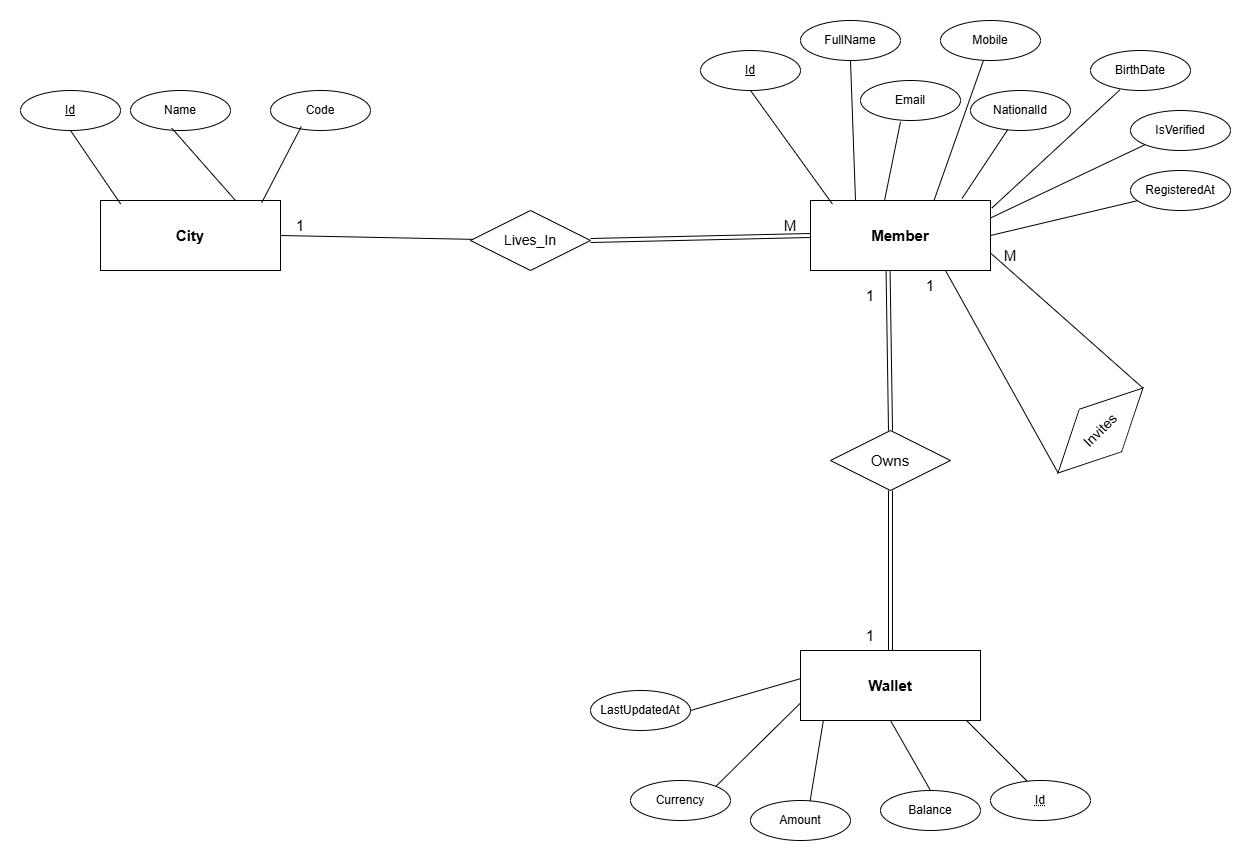

The diagram above was exported from draw.io. Its source (the exported page's mxGraphModel, read from the mxfile embedded in the PNG):
<mxGraphModel dx="1831" dy="2185" grid="1" gridSize="10" guides="1" tooltips="1" connect="1" arrows="1" fold="1" page="1" pageScale="1" pageWidth="850" pageHeight="1100" math="0" shadow="0">
  <root>
    <mxCell id="0" />
    <mxCell id="1" parent="0" />
    <mxCell id="3NRSz4E6GhxHwz8HJ28_-1" parent="1" style="whiteSpace=wrap;html=1;align=center;" value="&lt;font style=&quot;font-size: 15px;&quot;&gt;&lt;b&gt;City&lt;/b&gt;&lt;/font&gt;" vertex="1">
      <mxGeometry height="70" width="180" x="130" y="120" as="geometry" />
    </mxCell>
    <mxCell id="3NRSz4E6GhxHwz8HJ28_-2" parent="1" style="ellipse;whiteSpace=wrap;html=1;align=center;fontStyle=4;" value="Id" vertex="1">
      <mxGeometry height="40" width="100" x="50" y="10" as="geometry" />
    </mxCell>
    <mxCell id="3NRSz4E6GhxHwz8HJ28_-3" edge="1" parent="1" source="3NRSz4E6GhxHwz8HJ28_-2" style="endArrow=none;html=1;rounded=0;defaultLabelBackgroundColor=page;labelPadding=0 4;exitX=0.5;exitY=1;exitDx=0;exitDy=0;entryX=0.112;entryY=0.05;entryDx=0;entryDy=0;entryPerimeter=0;" target="3NRSz4E6GhxHwz8HJ28_-1" value="">
      <mxGeometry relative="1" as="geometry">
        <mxPoint x="80" y="100" as="sourcePoint" />
        <mxPoint x="240" y="100" as="targetPoint" />
      </mxGeometry>
    </mxCell>
    <mxCell id="3NRSz4E6GhxHwz8HJ28_-4" parent="1" style="ellipse;whiteSpace=wrap;html=1;align=center;" value="Name" vertex="1">
      <mxGeometry height="40" width="100" x="160" y="10" as="geometry" />
    </mxCell>
    <mxCell id="3NRSz4E6GhxHwz8HJ28_-5" edge="1" parent="1" source="3NRSz4E6GhxHwz8HJ28_-4" style="endArrow=none;html=1;rounded=0;defaultLabelBackgroundColor=page;labelPadding=0 4;exitX=0.412;exitY=0.94;exitDx=0;exitDy=0;entryX=0.75;entryY=0;entryDx=0;entryDy=0;exitPerimeter=0;" target="3NRSz4E6GhxHwz8HJ28_-1" value="">
      <mxGeometry relative="1" as="geometry">
        <mxPoint x="250" y="70" as="sourcePoint" />
        <mxPoint x="291" y="142" as="targetPoint" />
      </mxGeometry>
    </mxCell>
    <mxCell id="3NRSz4E6GhxHwz8HJ28_-6" parent="1" style="ellipse;whiteSpace=wrap;html=1;align=center;" value="Code" vertex="1">
      <mxGeometry height="40" width="100" x="300" y="10" as="geometry" />
    </mxCell>
    <mxCell id="3NRSz4E6GhxHwz8HJ28_-7" edge="1" parent="1" source="3NRSz4E6GhxHwz8HJ28_-6" style="endArrow=none;html=1;rounded=0;defaultLabelBackgroundColor=page;labelPadding=0 4;exitX=0.308;exitY=0.9;exitDx=0;exitDy=0;entryX=0.896;entryY=0.03;entryDx=0;entryDy=0;exitPerimeter=0;entryPerimeter=0;" target="3NRSz4E6GhxHwz8HJ28_-1" value="">
      <mxGeometry relative="1" as="geometry">
        <mxPoint x="280" y="80" as="sourcePoint" />
        <mxPoint x="284" y="152" as="targetPoint" />
      </mxGeometry>
    </mxCell>
    <mxCell id="3NRSz4E6GhxHwz8HJ28_-8" parent="1" style="whiteSpace=wrap;html=1;align=center;" value="&lt;font style=&quot;font-size: 15px;&quot;&gt;&lt;b&gt;Member&lt;/b&gt;&lt;/font&gt;" vertex="1">
      <mxGeometry height="70" width="180" x="840" y="120" as="geometry" />
    </mxCell>
    <mxCell id="3NRSz4E6GhxHwz8HJ28_-9" parent="1" style="ellipse;whiteSpace=wrap;html=1;align=center;fontStyle=4;" value="Id" vertex="1">
      <mxGeometry height="40" width="100" x="730" y="-30" as="geometry" />
    </mxCell>
    <mxCell id="3NRSz4E6GhxHwz8HJ28_-10" edge="1" parent="1" source="3NRSz4E6GhxHwz8HJ28_-9" style="endArrow=none;html=1;rounded=0;defaultLabelBackgroundColor=page;labelPadding=0 4;exitX=0.5;exitY=1;exitDx=0;exitDy=0;entryX=0.122;entryY=0.051;entryDx=0;entryDy=0;entryPerimeter=0;" target="3NRSz4E6GhxHwz8HJ28_-8" value="">
      <mxGeometry relative="1" as="geometry">
        <mxPoint x="820" y="80" as="sourcePoint" />
        <mxPoint x="870" y="154" as="targetPoint" />
      </mxGeometry>
    </mxCell>
    <mxCell id="3NRSz4E6GhxHwz8HJ28_-11" parent="1" style="ellipse;whiteSpace=wrap;html=1;align=center;" value="FullName" vertex="1">
      <mxGeometry height="40" width="100" x="830" y="-60" as="geometry" />
    </mxCell>
    <mxCell id="3NRSz4E6GhxHwz8HJ28_-12" edge="1" parent="1" source="3NRSz4E6GhxHwz8HJ28_-11" style="endArrow=none;html=1;rounded=0;defaultLabelBackgroundColor=page;labelPadding=0 4;exitX=0.5;exitY=1;exitDx=0;exitDy=0;entryX=0.25;entryY=0;entryDx=0;entryDy=0;" target="3NRSz4E6GhxHwz8HJ28_-8" value="">
      <mxGeometry relative="1" as="geometry">
        <mxPoint x="940" y="70" as="sourcePoint" />
        <mxPoint x="952" y="154" as="targetPoint" />
      </mxGeometry>
    </mxCell>
    <mxCell id="3NRSz4E6GhxHwz8HJ28_-13" parent="1" style="ellipse;whiteSpace=wrap;html=1;align=center;" value="Email" vertex="1">
      <mxGeometry height="40" width="100" x="890" as="geometry" />
    </mxCell>
    <mxCell id="3NRSz4E6GhxHwz8HJ28_-14" edge="1" parent="1" source="3NRSz4E6GhxHwz8HJ28_-13" style="endArrow=none;html=1;rounded=0;defaultLabelBackgroundColor=page;labelPadding=0 4;exitX=0.4;exitY=1.03;exitDx=0;exitDy=0;entryX=0.411;entryY=0.006;entryDx=0;entryDy=0;exitPerimeter=0;entryPerimeter=0;" target="3NRSz4E6GhxHwz8HJ28_-8" value="">
      <mxGeometry relative="1" as="geometry">
        <mxPoint x="1080" y="80" as="sourcePoint" />
        <mxPoint x="1040" y="160" as="targetPoint" />
      </mxGeometry>
    </mxCell>
    <mxCell id="3NRSz4E6GhxHwz8HJ28_-15" parent="1" style="ellipse;whiteSpace=wrap;html=1;align=center;" value="Mobile" vertex="1">
      <mxGeometry height="40" width="100" x="970" y="-60" as="geometry" />
    </mxCell>
    <mxCell id="3NRSz4E6GhxHwz8HJ28_-16" edge="1" parent="1" source="3NRSz4E6GhxHwz8HJ28_-15" style="endArrow=none;html=1;rounded=0;defaultLabelBackgroundColor=page;labelPadding=0 4;entryX=0.687;entryY=-0.006;entryDx=0;entryDy=0;entryPerimeter=0;" target="3NRSz4E6GhxHwz8HJ28_-8" value="">
      <mxGeometry relative="1" as="geometry">
        <mxPoint x="1205" y="120" as="sourcePoint" />
        <mxPoint x="1110" y="199" as="targetPoint" />
      </mxGeometry>
    </mxCell>
    <mxCell id="3NRSz4E6GhxHwz8HJ28_-17" parent="1" style="ellipse;whiteSpace=wrap;html=1;align=center;" value="NationalId" vertex="1">
      <mxGeometry height="40" width="100" x="1000" y="10" as="geometry" />
    </mxCell>
    <mxCell id="3NRSz4E6GhxHwz8HJ28_-18" edge="1" parent="1" source="3NRSz4E6GhxHwz8HJ28_-17" style="endArrow=none;html=1;rounded=0;defaultLabelBackgroundColor=page;labelPadding=0 4;entryX=0.842;entryY=-0.029;entryDx=0;entryDy=0;entryPerimeter=0;" target="3NRSz4E6GhxHwz8HJ28_-8" value="">
      <mxGeometry relative="1" as="geometry">
        <mxPoint x="1290" y="150" as="sourcePoint" />
        <mxPoint x="1140" y="226" as="targetPoint" />
      </mxGeometry>
    </mxCell>
    <mxCell id="3NRSz4E6GhxHwz8HJ28_-19" parent="1" style="ellipse;whiteSpace=wrap;html=1;align=center;" value="BirthDate" vertex="1">
      <mxGeometry height="40" width="100" x="1120" y="-30" as="geometry" />
    </mxCell>
    <mxCell id="3NRSz4E6GhxHwz8HJ28_-20" edge="1" parent="1" source="3NRSz4E6GhxHwz8HJ28_-19" style="endArrow=none;html=1;rounded=0;defaultLabelBackgroundColor=page;labelPadding=0 4;entryX=1.007;entryY=0.109;entryDx=0;entryDy=0;exitX=0.296;exitY=0.98;exitDx=0;exitDy=0;entryPerimeter=0;exitPerimeter=0;" target="3NRSz4E6GhxHwz8HJ28_-8" value="">
      <mxGeometry relative="1" as="geometry">
        <mxPoint x="1300" y="170" as="sourcePoint" />
        <mxPoint x="1110" y="225" as="targetPoint" />
      </mxGeometry>
    </mxCell>
    <mxCell id="3NRSz4E6GhxHwz8HJ28_-21" parent="1" style="ellipse;whiteSpace=wrap;html=1;align=center;" value="IsVerified" vertex="1">
      <mxGeometry height="40" width="100" x="1160" y="30" as="geometry" />
    </mxCell>
    <mxCell id="3NRSz4E6GhxHwz8HJ28_-22" edge="1" parent="1" source="3NRSz4E6GhxHwz8HJ28_-21" style="endArrow=none;html=1;rounded=0;defaultLabelBackgroundColor=page;labelPadding=0 4;entryX=1;entryY=0.25;entryDx=0;entryDy=0;exitX=0;exitY=1;exitDx=0;exitDy=0;" target="3NRSz4E6GhxHwz8HJ28_-8" value="">
      <mxGeometry relative="1" as="geometry">
        <mxPoint x="1400" y="240" as="sourcePoint" />
        <mxPoint x="1170" y="273" as="targetPoint" />
      </mxGeometry>
    </mxCell>
    <mxCell id="3NRSz4E6GhxHwz8HJ28_-24" parent="1" style="ellipse;whiteSpace=wrap;html=1;align=center;" value="RegisteredAt" vertex="1">
      <mxGeometry height="40" width="100" x="1160" y="90" as="geometry" />
    </mxCell>
    <mxCell id="3NRSz4E6GhxHwz8HJ28_-25" edge="1" parent="1" source="3NRSz4E6GhxHwz8HJ28_-24" style="endArrow=none;html=1;rounded=0;defaultLabelBackgroundColor=page;labelPadding=0 4;entryX=1;entryY=0.5;entryDx=0;entryDy=0;" target="3NRSz4E6GhxHwz8HJ28_-8" value="">
      <mxGeometry relative="1" as="geometry">
        <mxPoint x="1255" y="170" as="sourcePoint" />
        <mxPoint x="1100" y="244" as="targetPoint" />
      </mxGeometry>
    </mxCell>
    <mxCell id="3NRSz4E6GhxHwz8HJ28_-29" parent="1" style="ellipse;whiteSpace=wrap;html=1;align=center;fontStyle=20;" value="Id" vertex="1">
      <mxGeometry height="40" width="100" x="1020" y="700" as="geometry" />
    </mxCell>
    <mxCell id="3NRSz4E6GhxHwz8HJ28_-31" edge="1" parent="1" style="endArrow=none;html=1;rounded=0;defaultLabelBackgroundColor=page;labelPadding=0 4;exitX=0.92;exitY=0.994;exitDx=0;exitDy=0;exitPerimeter=0;entryX=0.364;entryY=0.01;entryDx=0;entryDy=0;entryPerimeter=0;" target="3NRSz4E6GhxHwz8HJ28_-29" value="">
      <mxGeometry relative="1" as="geometry">
        <mxPoint x="995.5999999999999" y="639.5799999999999" as="sourcePoint" />
        <mxPoint x="1160" y="690" as="targetPoint" />
      </mxGeometry>
    </mxCell>
    <mxCell id="3NRSz4E6GhxHwz8HJ28_-32" parent="1" style="ellipse;whiteSpace=wrap;html=1;align=center;" value="Balance" vertex="1">
      <mxGeometry height="40" width="100" x="910" y="710" as="geometry" />
    </mxCell>
    <mxCell id="3NRSz4E6GhxHwz8HJ28_-33" edge="1" parent="1" style="endArrow=none;html=1;rounded=0;defaultLabelBackgroundColor=page;labelPadding=0 4;exitX=0.5;exitY=1;exitDx=0;exitDy=0;entryX=0.5;entryY=0;entryDx=0;entryDy=0;" target="3NRSz4E6GhxHwz8HJ28_-32" value="">
      <mxGeometry relative="1" as="geometry">
        <mxPoint x="920" y="640" as="sourcePoint" />
        <mxPoint x="1080" y="748" as="targetPoint" />
      </mxGeometry>
    </mxCell>
    <mxCell id="3NRSz4E6GhxHwz8HJ28_-34" parent="1" style="ellipse;whiteSpace=wrap;html=1;align=center;" value="Amount" vertex="1">
      <mxGeometry height="40" width="100" x="780" y="720" as="geometry" />
    </mxCell>
    <mxCell id="3NRSz4E6GhxHwz8HJ28_-35" edge="1" parent="1" style="endArrow=none;html=1;rounded=0;defaultLabelBackgroundColor=page;labelPadding=0 4;exitX=0.129;exitY=0.971;exitDx=0;exitDy=0;entryX=0.596;entryY=0.01;entryDx=0;entryDy=0;exitPerimeter=0;entryPerimeter=0;" target="3NRSz4E6GhxHwz8HJ28_-34" value="">
      <mxGeometry relative="1" as="geometry">
        <mxPoint x="853.2199999999998" y="637.9699999999998" as="sourcePoint" />
        <mxPoint x="910" y="760" as="targetPoint" />
      </mxGeometry>
    </mxCell>
    <mxCell id="3NRSz4E6GhxHwz8HJ28_-36" parent="1" style="ellipse;whiteSpace=wrap;html=1;align=center;" value="Currency" vertex="1">
      <mxGeometry height="40" width="100" x="660" y="700" as="geometry" />
    </mxCell>
    <mxCell id="3NRSz4E6GhxHwz8HJ28_-37" edge="1" parent="1" style="endArrow=none;html=1;rounded=0;defaultLabelBackgroundColor=page;labelPadding=0 4;exitX=0;exitY=0.75;exitDx=0;exitDy=0;entryX=1;entryY=0;entryDx=0;entryDy=0;" target="3NRSz4E6GhxHwz8HJ28_-36" value="">
      <mxGeometry relative="1" as="geometry">
        <mxPoint x="830" y="622.5" as="sourcePoint" />
        <mxPoint x="700" y="654" as="targetPoint" />
      </mxGeometry>
    </mxCell>
    <mxCell id="3NRSz4E6GhxHwz8HJ28_-38" parent="1" style="ellipse;whiteSpace=wrap;html=1;align=center;" value="LastUpdatedAt" vertex="1">
      <mxGeometry height="40" width="100" x="620" y="610" as="geometry" />
    </mxCell>
    <mxCell id="3NRSz4E6GhxHwz8HJ28_-39" edge="1" parent="1" style="endArrow=none;html=1;rounded=0;defaultLabelBackgroundColor=page;labelPadding=0 4;exitX=0.018;exitY=0.389;exitDx=0;exitDy=0;entryX=1;entryY=0.5;entryDx=0;entryDy=0;exitPerimeter=0;" target="3NRSz4E6GhxHwz8HJ28_-38" value="">
      <mxGeometry relative="1" as="geometry">
        <mxPoint x="833.2399999999998" y="597.23" as="sourcePoint" />
        <mxPoint x="780" y="673" as="targetPoint" />
      </mxGeometry>
    </mxCell>
    <mxCell id="3NRSz4E6GhxHwz8HJ28_-40" parent="1" style="shape=rhombus;perimeter=rhombusPerimeter;whiteSpace=wrap;html=1;align=center;" value="&lt;font style=&quot;font-size: 14px;&quot;&gt;Lives_In&lt;/font&gt;" vertex="1">
      <mxGeometry height="60" width="120" x="500" y="130" as="geometry" />
    </mxCell>
    <mxCell id="3NRSz4E6GhxHwz8HJ28_-42" edge="1" parent="1" source="3NRSz4E6GhxHwz8HJ28_-1" style="endArrow=none;html=1;rounded=0;defaultLabelBackgroundColor=page;labelPadding=0 4;exitX=1;exitY=0.5;exitDx=0;exitDy=0;" target="3NRSz4E6GhxHwz8HJ28_-40" value="">
      <mxGeometry relative="1" as="geometry">
        <mxPoint x="350" y="220" as="sourcePoint" />
        <mxPoint x="510" y="220" as="targetPoint" />
      </mxGeometry>
    </mxCell>
    <mxCell id="3NRSz4E6GhxHwz8HJ28_-44" edge="1" parent="1" source="3NRSz4E6GhxHwz8HJ28_-40" style="shape=link;html=1;rounded=0;defaultLabelBackgroundColor=page;labelPadding=0 4;exitX=1;exitY=0.5;exitDx=0;exitDy=0;entryX=0;entryY=0.5;entryDx=0;entryDy=0;" target="3NRSz4E6GhxHwz8HJ28_-8" value="">
      <mxGeometry relative="1" as="geometry">
        <mxPoint x="690" y="240" as="sourcePoint" />
        <mxPoint x="850" y="240" as="targetPoint" />
      </mxGeometry>
    </mxCell>
    <mxCell id="3NRSz4E6GhxHwz8HJ28_-46" parent="1" style="text;html=1;whiteSpace=wrap;strokeColor=none;fillColor=none;align=center;verticalAlign=middle;rounded=0;" value="&lt;font style=&quot;font-size: 15px;&quot;&gt;1&lt;/font&gt;" vertex="1">
      <mxGeometry height="30" width="60" x="300" y="130" as="geometry" />
    </mxCell>
    <mxCell id="3NRSz4E6GhxHwz8HJ28_-47" parent="1" style="text;html=1;whiteSpace=wrap;strokeColor=none;fillColor=none;align=center;verticalAlign=middle;rounded=0;" value="&lt;font style=&quot;font-size: 15px;&quot;&gt;M&lt;/font&gt;" vertex="1">
      <mxGeometry height="30" width="60" x="790" y="130" as="geometry" />
    </mxCell>
    <mxCell id="3NRSz4E6GhxHwz8HJ28_-48" parent="1" style="shape=rhombus;perimeter=rhombusPerimeter;whiteSpace=wrap;html=1;align=center;rotation=-45;" value="&lt;font style=&quot;font-size: 14px;&quot;&gt;Invites&lt;/font&gt;" vertex="1">
      <mxGeometry height="60" width="120" x="1070" y="320" as="geometry" />
    </mxCell>
    <mxCell id="3NRSz4E6GhxHwz8HJ28_-50" edge="1" parent="1" source="3NRSz4E6GhxHwz8HJ28_-8" style="endArrow=none;html=1;rounded=0;defaultLabelBackgroundColor=page;labelPadding=0 4;exitX=1;exitY=0.75;exitDx=0;exitDy=0;entryX=1;entryY=0.5;entryDx=0;entryDy=0;" target="3NRSz4E6GhxHwz8HJ28_-48" value="">
      <mxGeometry relative="1" as="geometry">
        <mxPoint x="1070" y="230" as="sourcePoint" />
        <mxPoint x="1230" y="230" as="targetPoint" />
      </mxGeometry>
    </mxCell>
    <mxCell id="3NRSz4E6GhxHwz8HJ28_-51" edge="1" parent="1" source="3NRSz4E6GhxHwz8HJ28_-8" style="endArrow=none;html=1;rounded=0;defaultLabelBackgroundColor=page;labelPadding=0 4;exitX=0.75;exitY=1;exitDx=0;exitDy=0;entryX=0;entryY=0.5;entryDx=0;entryDy=0;" target="3NRSz4E6GhxHwz8HJ28_-48" value="">
      <mxGeometry relative="1" as="geometry">
        <mxPoint x="1000" y="250" as="sourcePoint" />
        <mxPoint x="1222" y="355" as="targetPoint" />
      </mxGeometry>
    </mxCell>
    <mxCell id="3NRSz4E6GhxHwz8HJ28_-52" parent="1" style="text;html=1;whiteSpace=wrap;strokeColor=none;fillColor=none;align=center;verticalAlign=middle;rounded=0;" value="&lt;font style=&quot;font-size: 15px;&quot;&gt;1&lt;/font&gt;" vertex="1">
      <mxGeometry height="30" width="60" x="930" y="190" as="geometry" />
    </mxCell>
    <mxCell id="3NRSz4E6GhxHwz8HJ28_-54" parent="1" style="text;html=1;whiteSpace=wrap;strokeColor=none;fillColor=none;align=center;verticalAlign=middle;rounded=0;" value="&lt;font style=&quot;font-size: 15px;&quot;&gt;M&lt;/font&gt;" vertex="1">
      <mxGeometry height="30" width="60" x="1010" y="160" as="geometry" />
    </mxCell>
    <mxCell id="3NRSz4E6GhxHwz8HJ28_-56" edge="1" parent="1" source="3NRSz4E6GhxHwz8HJ28_-8" style="shape=link;html=1;rounded=0;defaultLabelBackgroundColor=page;labelPadding=0 4;exitX=0.431;exitY=0.997;exitDx=0;exitDy=0;entryX=0.5;entryY=0;entryDx=0;entryDy=0;exitPerimeter=0;" value="">
      <mxGeometry relative="1" as="geometry">
        <mxPoint x="920" y="285" as="sourcePoint" />
        <mxPoint x="920" y="350" as="targetPoint" />
      </mxGeometry>
    </mxCell>
    <mxCell id="3NRSz4E6GhxHwz8HJ28_-57" edge="1" parent="1" style="shape=link;html=1;rounded=0;defaultLabelBackgroundColor=page;labelPadding=0 4;exitX=0.5;exitY=1;exitDx=0;exitDy=0;entryX=0.5;entryY=0;entryDx=0;entryDy=0;" value="">
      <mxGeometry relative="1" as="geometry">
        <mxPoint x="920" y="409.99999999999955" as="sourcePoint" />
        <mxPoint x="920" y="570" as="targetPoint" />
      </mxGeometry>
    </mxCell>
    <mxCell id="3NRSz4E6GhxHwz8HJ28_-58" parent="1" style="text;html=1;whiteSpace=wrap;strokeColor=none;fillColor=none;align=center;verticalAlign=middle;rounded=0;" value="&lt;font style=&quot;font-size: 15px;&quot;&gt;1&lt;/font&gt;" vertex="1">
      <mxGeometry height="30" width="60" x="870" y="200" as="geometry" />
    </mxCell>
    <mxCell id="3NRSz4E6GhxHwz8HJ28_-59" parent="1" style="text;html=1;whiteSpace=wrap;strokeColor=none;fillColor=none;align=center;verticalAlign=middle;rounded=0;" value="&lt;font style=&quot;font-size: 15px;&quot;&gt;1&lt;/font&gt;" vertex="1">
      <mxGeometry height="30" width="60" x="870" y="540" as="geometry" />
    </mxCell>
    <mxCell id="0DjPvvQrrWqf002WqrI0-1" parent="1" style="shape=rhombus;perimeter=rhombusPerimeter;whiteSpace=wrap;html=1;align=center;" value="&lt;font style=&quot;font-size: 15px;&quot;&gt;Owns&lt;/font&gt;" vertex="1">
      <mxGeometry height="60" width="120" x="860" y="350" as="geometry" />
    </mxCell>
    <mxCell id="0DjPvvQrrWqf002WqrI0-2" parent="1" style="whiteSpace=wrap;html=1;align=center;" value="&lt;font style=&quot;font-size: 15px;&quot;&gt;&lt;b&gt;Wallet&lt;/b&gt;&lt;/font&gt;" vertex="1">
      <mxGeometry height="70" width="180" x="830" y="570" as="geometry" />
    </mxCell>
  </root>
</mxGraphModel>